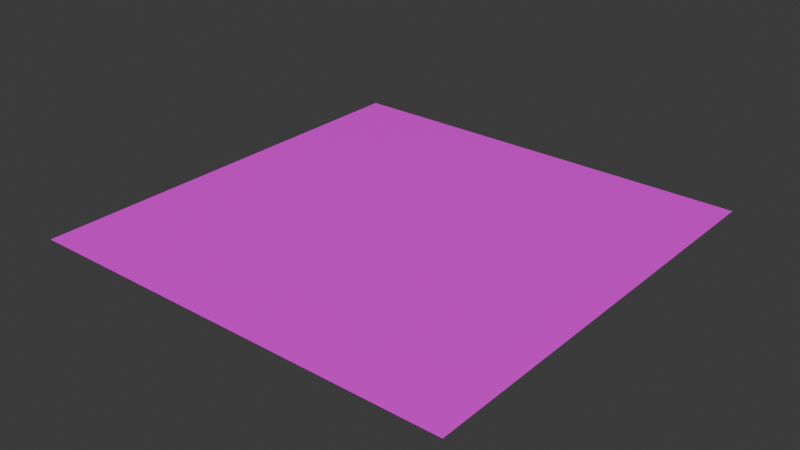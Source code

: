# Source: floor.blend  (saved by Blender 4.2.66; exported with 4.5.12 LTS)
import bpy
from mathutils import Matrix  # noqa: F401  (used for matrix-valued properties, if any)

bpy.ops.wm.read_factory_settings(use_empty=True)
scene = bpy.context.scene
scene.name = 'Scene'

# ---- collections
col_collection = bpy.data.collections.new('Collection'); scene.collection.children.link(col_collection)

# ---- images (referenced by path relative to the original .blend; pixels are not part of the script)
import os
ASSET_DIR = os.environ.get("B2B_ASSET_DIR", "")  # directory of the original .blend (textures are referenced by path, not embedded)
HERE = os.path.dirname(os.path.abspath(__file__))  # packed textures are extracted next to this script under _unpacked/

def load_image(name, relpath, width, height, colorspace="sRGB"):
    """Load a texture the original file referenced (path relative to the .blend, or extracted next to this script)."""
    p = next((c for c in (os.path.join(HERE, relpath), os.path.join(ASSET_DIR, relpath)) if relpath and os.path.exists(c)), "")
    if p:
        img = bpy.data.images.load(p, check_existing=True)
        img.name = name
    else:  # same state as the original file: an image datablock whose file is absent (Cycles renders it pink)
        img = bpy.data.images.new(name, width, height)
        img.source = "FILE"
        img.filepath = "//" + (relpath or name)
    img.colorspace_settings.name = colorspace
    return img
img_images_jpg = load_image('images.jpg', 'images.jpg', 1024, 1024, 'sRGB')

# ---- materials (node trees are filled in below, after node groups)
mat_material = bpy.data.materials.new('Material')
mat_material.alpha_threshold = 0.0
mat_material.use_transparent_shadow = False
mat_material.roughness = 0.5
mat_material.line_color = (0.0, 0.0, 0.0, 1.0)

# ---- material node trees
mat_material.use_nodes = True; mat_material.node_tree.nodes.clear()
_N = mat_material.node_tree.nodes; _L = mat_material.node_tree.links
n0 = _N.new('ShaderNodeOutputMaterial'); n0.name = 'Material Output'; n0.location = (300, 300)
n1 = _N.new('ShaderNodeBsdfPrincipled'); n1.name = 'Principled BSDF'; n1.location = (10, 300)
n1.inputs[3].default_value = 1.45
n2 = _N.new('ShaderNodeTexImage'); n2.name = 'Image Texture'; n2.location = (-280, 280)
n2.image = img_images_jpg
_L.new(n1.outputs[0], n0.inputs[0])
_L.new(n2.outputs[0], n1.inputs[0])
n0.is_active_output = True

# ---- world
world_world = bpy.data.worlds.new('World'); scene.world = world_world
world_world.use_nodes = True; world_world.node_tree.nodes.clear()
_N = world_world.node_tree.nodes; _L = world_world.node_tree.links
n0 = _N.new('ShaderNodeOutputWorld'); n0.name = 'World Output'; n0.location = (300, 300)
n1 = _N.new('ShaderNodeBackground'); n1.name = 'Background'; n1.location = (10, 300)
n1.inputs[0].default_value = (0.05088, 0.05088, 0.05088, 1.0)
_L.new(n1.outputs[0], n0.inputs[0])
n0.is_active_output = True
world_world.color = (0.05088, 0.05088, 0.05088)
world_world.sun_shadow_jitter_overblur = 0.0

# ---- meshes
me_plane = bpy.data.meshes.new('Plane')
me_plane.from_pydata([(-25.0, -25.0, 0.0), (25.0, -25.0, 0.0), (-25.0, 25.0, 0.0), (25.0, 25.0, 0.0)], [], [(0, 1, 3, 2)])
_uv = me_plane.uv_layers.new(name='UVMap')
_uv.uv.foreach_set('vector', [0.0, 0.0, 1.0, 0.0, 1.0, 1.0, 0.0, 1.0])
me_plane.materials.append(mat_material)
me_plane.update()

# ---- objects
ob_plane = bpy.data.objects.new('Plane', me_plane)

# ---- transforms, parenting, visibility, modifiers, constraints
ob_plane.location = (0.0, 0.0, 0.0)

# ---- collection membership
col_collection.objects.link(ob_plane)

# ---- scene / render settings (as saved in the file)
scene.frame_start = 1; scene.frame_end = 250; scene.frame_set(1)
scene.render.engine = 'BLENDER_EEVEE_NEXT'
bpy.context.view_layer.update()

# ---- added for rendering (the .blend has no active camera and no usable light): camera, sun
cam_auto = bpy.data.cameras.new('AutoCamera')
cam_auto.lens = 50.0
cam_auto.sensor_width = 36.0
cam_auto.clip_end = 1148.17
ob_auto_camera = bpy.data.objects.new('AutoCamera', cam_auto)
scene.collection.objects.link(ob_auto_camera)
ob_auto_camera.location = (65.4233, -78.5079, 52.3386)
ob_auto_camera.rotation_euler = (1.09748, -7.21219e-08, 0.694738)
scene.camera = ob_auto_camera
light_auto_sun = bpy.data.lights.new('AutoSun', 'SUN')
light_auto_sun.energy = 3.0
light_auto_sun.angle = 0.0523599
ob_auto_sun = bpy.data.objects.new('AutoSun', light_auto_sun)
scene.collection.objects.link(ob_auto_sun)
ob_auto_sun.rotation_euler = (0.872665, 0.174533, 0.523599)
bpy.context.view_layer.update()
